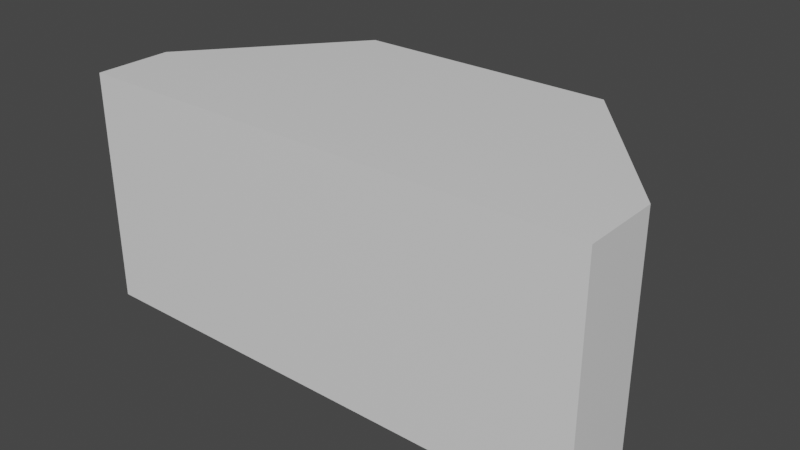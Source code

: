 # Source: Trapez.blend  (saved by Blender 2.92.15; exported with 4.5.12 LTS)
import bpy
from mathutils import Matrix  # noqa: F401  (used for matrix-valued properties, if any)

bpy.ops.wm.read_factory_settings(use_empty=True)
scene = bpy.context.scene
scene.name = 'Scene'

# ---- collections
col_collection = bpy.data.collections.new('Collection'); scene.collection.children.link(col_collection)

# ---- materials (node trees are filled in below, after node groups)
mat_material = bpy.data.materials.new('Material')
mat_material.alpha_threshold = 0.0
mat_material.use_transparent_shadow = False
mat_material.line_color = (0.0, 0.0, 0.0, 1.0)

# ---- material node trees
mat_material.use_nodes = True; mat_material.node_tree.nodes.clear()
_N = mat_material.node_tree.nodes; _L = mat_material.node_tree.links
n0 = _N.new('ShaderNodeOutputMaterial'); n0.name = 'Material Output'; n0.location = (300, 300)
n1 = _N.new('ShaderNodeBsdfPrincipled'); n1.name = 'Principled BSDF'; n1.location = (10, 300)
n1.distribution = 'GGX'
n1.subsurface_method = 'BURLEY'
n1.inputs[2].default_value = 0.4
n1.inputs[3].default_value = 1.45
n1.inputs[27].default_value = (0.0, 0.0, 0.0, 1.0)
n1.inputs[28].default_value = 1.0
_L.new(n1.outputs[0], n0.inputs[0])
n0.is_active_output = True

# ---- world
world_world = bpy.data.worlds.new('World'); scene.world = world_world
world_world.use_nodes = True; world_world.node_tree.nodes.clear()
_N = world_world.node_tree.nodes; _L = world_world.node_tree.links
n0 = _N.new('ShaderNodeOutputWorld'); n0.name = 'World Output'; n0.location = (300, 300)
n1 = _N.new('ShaderNodeBackground'); n1.name = 'Background'; n1.location = (10, 300)
n1.inputs[0].default_value = (0.05088, 0.05088, 0.05088, 1.0)
_L.new(n1.outputs[0], n0.inputs[0])
n0.is_active_output = True
world_world.color = (0.05088, 0.05088, 0.05088)
world_world.use_sun_shadow = False
world_world.sun_shadow_jitter_overblur = 0.0

# ---- meshes
me_cube = bpy.data.meshes.new('Cube')
me_cube.from_pydata([(2.215, -0.07086, -1.268), (2.215, -0.7323, -1.268), (2.215, -0.07086, 0.7323), (2.215, -0.7323, 0.7323), (-2.215, -0.07086, -1.268), (-2.215, -0.7323, -1.268), (-2.215, -0.07086, 0.7323), (-2.215, -0.7323, 0.7323), (0.0, -0.7323, -1.268), (0.0, 1.268, 0.7323), (0.0, -0.7323, 0.7323), (0.0, 1.268, -1.268), (-1.107, -0.7323, -1.268), (-1.107, 1.268, 0.7323), (1.107, -0.7323, 0.7323), (1.107, 1.268, -1.268), (1.107, -0.7323, -1.268), (1.107, 1.268, 0.7323), (-1.107, -0.7323, 0.7323), (-1.107, 1.268, -1.268)], [], [(19, 4, 6, 13), (18, 13, 6, 7), (7, 6, 4, 5), (16, 1, 3, 14), (1, 0, 2, 3), (16, 15, 0, 1), (12, 19, 11, 8), (12, 8, 10, 18), (14, 17, 9, 10), (15, 11, 9, 17), (0, 15, 17, 2), (3, 2, 17, 14), (5, 12, 18, 7), (5, 4, 19, 12), (8, 11, 15, 16), (8, 16, 14, 10), (10, 9, 13, 18), (11, 19, 13, 9)])
_uv = me_cube.uv_layers.new(name='UVMap')
_uv.uv.foreach_set('vector', [0.8125, 0.5, 0.875, 0.5, 0.875, 0.75, 0.8125, 0.75, 0.375, 0.9375, 0.625, 0.9375, 0.625, 1.0, 0.375, 1.0, 0.375, 0.0, 0.625, 0.0, 0.625, 0.25, 0.375, 0.25, 0.3125, 0.5, 0.375, 0.5, 0.375, 0.75, 0.3125, 0.75, 0.375, 0.5, 0.625, 0.5, 0.625, 0.75, 0.375, 0.75, 0.375, 0.4375, 0.625, 0.4375, 0.625, 0.5, 0.375, 0.5, 0.375, 0.3125, 0.625, 0.3125, 0.625, 0.375, 0.375, 0.375, 0.1875, 0.5, 0.25, 0.5, 0.25, 0.75, 0.1875, 0.75, 0.375, 0.8125, 0.625, 0.8125, 0.625, 0.875, 0.375, 0.875, 0.6875, 0.5, 0.75, 0.5, 0.75, 0.75, 0.6875, 0.75, 0.625, 0.5, 0.6875, 0.5, 0.6875, 0.75, 0.625, 0.75, 0.375, 0.75, 0.625, 0.75, 0.625, 0.8125, 0.375, 0.8125, 0.125, 0.5, 0.1875, 0.5, 0.1875, 0.75, 0.125, 0.75, 0.375, 0.25, 0.625, 0.25, 0.625, 0.3125, 0.375, 0.3125, 0.375, 0.375, 0.625, 0.375, 0.625, 0.4375, 0.375, 0.4375, 0.25, 0.5, 0.3125, 0.5, 0.3125, 0.75, 0.25, 0.75, 0.375, 0.875, 0.625, 0.875, 0.625, 0.9375, 0.375, 0.9375, 0.75, 0.5, 0.8125, 0.5, 0.8125, 0.75, 0.75, 0.75])
me_cube.materials.append(mat_material)
me_cube.use_remesh_preserve_volume = False
me_cube.use_remesh_preserve_attributes = False
me_cube.use_mirror_x = True
me_cube.use_mirror_vertex_groups = False
me_cube.update()

# ---- objects
ob_trapez = bpy.data.objects.new('Trapez', me_cube)

# ---- transforms, parenting, visibility, modifiers, constraints
ob_trapez.location = (0.0, 0.0, 0.0)
ob_trapez.lock_rotations_4d = False
ob_trapez.empty_display_type = 'ARROWS'
ob_trapez.lineart.crease_threshold = 0.0
ob_trapez.use_mesh_mirror_x = True

# ---- collection membership
col_collection.objects.link(ob_trapez)

# ---- scene / render settings (as saved in the file)
scene.frame_start = 1; scene.frame_end = 250; scene.frame_set(1)
scene.render.engine = 'BLENDER_EEVEE_NEXT'
scene.cycles.use_denoising = False
scene.cycles.samples = 128
scene.cycles.sampling_pattern = 'TABULATED_SOBOL'
scene.cycles.use_adaptive_sampling = False
scene.cycles.use_light_tree = False
scene.view_settings.view_transform = 'Filmic'
bpy.context.view_layer.update()

# ---- added for rendering (the .blend has no active camera and no usable light): camera, sun
cam_auto = bpy.data.cameras.new('AutoCamera')
cam_auto.lens = 50.0
cam_auto.sensor_width = 36.0
cam_auto.clip_end = 1000.0
ob_auto_camera = bpy.data.objects.new('AutoCamera', cam_auto)
scene.collection.objects.link(ob_auto_camera)
ob_auto_camera.location = (4.8622, -5.56693, 3.62205)
ob_auto_camera.rotation_euler = (1.09748, -7.21219e-08, 0.694738)
scene.camera = ob_auto_camera
light_auto_sun = bpy.data.lights.new('AutoSun', 'SUN')
light_auto_sun.energy = 3.0
light_auto_sun.angle = 0.0523599
ob_auto_sun = bpy.data.objects.new('AutoSun', light_auto_sun)
scene.collection.objects.link(ob_auto_sun)
ob_auto_sun.rotation_euler = (0.872665, 0.174533, 0.523599)
bpy.context.view_layer.update()

